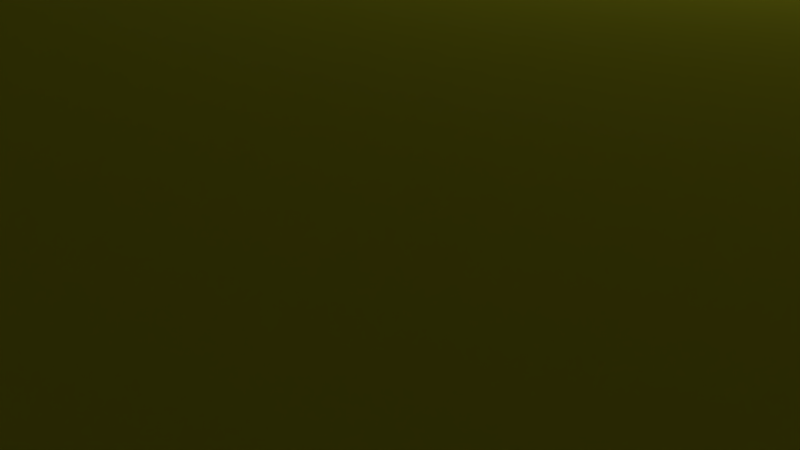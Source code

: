 # Source: Lemari.blend  (saved by Blender 2.79.0; exported with 4.5.12 LTS)
import bpy
from mathutils import Matrix  # noqa: F401  (used for matrix-valued properties, if any)

bpy.ops.wm.read_factory_settings(use_empty=True)
scene = bpy.context.scene
scene.name = 'Scene'

# ---- collections
col_collection_1 = bpy.data.collections.new('Collection 1'); scene.collection.children.link(col_collection_1)

# ---- materials (node trees are filled in below, after node groups)
mat_material = bpy.data.materials.new('Material')
mat_material.alpha_threshold = 0.0
mat_material.use_transparent_shadow = False
mat_material.diffuse_color = (0.701, 0.356, 0.521, 1.0)
mat_material.roughness = 0.5
mat_material.line_color = (0.0, 0.0, 0.0, 1.0)
mat_material_001 = bpy.data.materials.new('Material.001')
mat_material_001.alpha_threshold = 0.0
mat_material_001.use_transparent_shadow = False
mat_material_001.diffuse_color = (1.0, 1.0, 1.0, 1.0)
mat_material_001.roughness = 0.5
mat_material_002 = bpy.data.materials.new('Material.002')
mat_material_002.alpha_threshold = 0.0
mat_material_002.use_transparent_shadow = False
mat_material_002.diffuse_color = (0.7715, 0.8, 0.03413, 1.0)
mat_material_002.roughness = 0.5
mat_material_003 = bpy.data.materials.new('Material.003')
mat_material_003.alpha_threshold = 0.0
mat_material_003.use_transparent_shadow = False
mat_material_003.diffuse_color = (0.1638, 0.6681, 0.8, 1.0)
mat_material_003.roughness = 0.5

# ---- material node trees

# ---- world
world_world = bpy.data.worlds.new('World'); scene.world = world_world
world_world.color = (0.05088, 0.05088, 0.05088)
world_world.use_sun_shadow = False
world_world.sun_shadow_jitter_overblur = 0.0
world_world.cycles.sampling_method = 'MANUAL'

# ---- cameras
cam_camera = bpy.data.cameras.new('Camera')
cam_camera.clip_end = 100.0
cam_camera.lens = 35.0
cam_camera.sensor_width = 32.0
cam_camera.sensor_height = 18.0
cam_camera.ortho_scale = 7.314
cam_camera.dof.focus_distance = 0.0
cam_camera.dof.aperture_fstop = 128.0

# ---- lights
light_lamp = bpy.data.lights.new('Lamp', 'POINT')
light_lamp.transmission_factor = 0.0
light_lamp.cutoff_distance = 30.0
light_lamp.energy = 100.0
light_lamp.shadow_buffer_clip_start = 1.001
light_lamp.shadow_soft_size = 0.1
light_lamp.shadow_maximum_resolution = 0.006
light_lamp.use_absolute_resolution = True

# ---- meshes
me_cube = bpy.data.meshes.new('Cube')
me_cube.from_pydata([(0.5, 0.4721, -8.941e-08), (0.5, -0.5279, -8.941e-08), (-0.5, -0.5279, -8.941e-08), (-0.5, 0.4721, -8.941e-08), (0.5, 0.4721, 1.0), (0.5, -0.5279, 1.0), (-0.5, -0.5279, 1.0), (-0.5, 0.4721, 1.0), (0.4498, -0.5279, 0.02913), (-0.4498, -0.5279, 0.02913), (0.4498, -0.5279, 0.9709), (-0.4498, -0.5279, 0.9709), (0.4498, 0.4721, 0.02913), (-0.4498, 0.4721, 0.02913), (0.4498, 0.4721, 0.9709), (-0.4498, 0.4721, 0.9709), (0.4498, -0.5279, 0.2646), (0.4498, -0.5279, 0.5), (0.4498, -0.5279, 0.7354), (-0.4498, -0.5279, 0.2646), (-0.4498, -0.5279, 0.5), (-0.4498, -0.5279, 0.7354), (0.4498, 0.4721, 0.2646), (0.4498, 0.4721, 0.5), (0.4498, 0.4721, 0.7354), (-0.4498, 0.4721, 0.2646), (-0.4498, 0.4721, 0.5), (-0.4498, 0.4721, 0.7354), (0.4498, -0.5279, 0.2731), (-0.4498, -0.5279, 0.2731), (0.4498, 0.4721, 0.2731), (-0.4498, 0.4721, 0.2731), (0.4498, -0.5279, 0.5105), (-0.4498, -0.5279, 0.5105), (0.4498, 0.4721, 0.5105), (-0.4498, 0.4721, 0.5105), (0.4498, -0.5279, 0.7468), (-0.4498, -0.5279, 0.7468), (0.4498, 0.4721, 0.7468), (-0.4498, 0.4721, 0.7468), (-0.4498, -0.5279, 1.0), (-0.4498, 0.4721, 1.0), (0.4498, -0.5279, 1.0), (0.4498, 0.4721, 1.0), (0.4498, -0.5279, -8.941e-08), (0.4498, 0.4721, -8.941e-08), (-0.4498, -0.5279, -8.941e-08), (-0.4498, 0.4721, -8.941e-08), (0.4498, -0.5279, 0.961), (-0.4498, -0.5279, 0.961), (0.4498, 0.4721, 0.961), (-0.4498, 0.4721, 0.961), (0.4498, -0.5279, 0.03818), (-0.4498, -0.5279, 0.03818), (0.4498, 0.4721, 0.03818), (-0.4498, 0.4721, 0.03818), (0.4498, 0.4721, 0.02913), (-0.4498, 0.4721, 0.02913), (0.4498, 0.4721, 0.9709), (-0.4498, 0.4721, 0.9709)], [(9, 11), (10, 8)], [(3, 2, 6, 7), (10, 14, 15, 11), (50, 51, 15, 14), (48, 50, 14, 10), (53, 55, 13, 9), (9, 13, 12, 8), (37, 39, 27, 21), (33, 35, 26, 20), (29, 31, 25, 19), (52, 16, 22, 54), (28, 17, 23, 30), (32, 18, 24, 34), (54, 22, 25, 55), (30, 23, 26, 31), (34, 24, 27, 35), (18, 21, 27, 24), (17, 20, 26, 23), (16, 19, 25, 22), (22, 25, 31, 30), (16, 22, 30, 28), (20, 29, 31, 26), (28, 30, 31, 29), (19, 16, 28, 29), (23, 26, 35, 34), (17, 23, 34, 32), (21, 33, 35, 27), (1, 0, 4, 5), (49, 37, 39, 51), (18, 24, 38, 36), (24, 27, 39, 38), (36, 38, 39, 37), (20, 17, 32, 33), (35, 33, 32, 34), (18, 36, 37, 21), (11, 15, 41, 40), (14, 10, 42, 43), (5, 4, 43, 42), (7, 6, 40, 41), (8, 12, 45, 44), (9, 46, 47, 13), (4, 0, 45, 43), (7, 41, 47, 3), (1, 44, 45, 0), (3, 47, 46, 2), (2, 46, 40, 6), (1, 5, 42, 44), (11, 15, 51, 49), (36, 48, 50, 38), (38, 50, 51, 39), (48, 50, 51, 49), (10, 11, 49, 48), (12, 13, 55, 54), (8, 12, 54, 52), (19, 53, 55, 25), (55, 53, 52, 54), (9, 8, 52, 53), (13, 15, 59, 57), (56, 57, 59, 58), (12, 13, 57, 56), (15, 14, 58, 59), (14, 12, 56, 58)])
me_cube.polygons.foreach_set('material_index', [0, 0, 0, 0, 0, 0, 0, 0, 0, 0, 0, 0, 3, 2, 0, 2, 0, 3, 0, 0, 0, 0, 1, 0, 0, 0, 0, 0, 0, 0, 3, 1, 2, 1, 0, 0, 1, 1, 0, 0, 1, 1, 1, 1, 1, 1, 0, 0, 2, 0, 1, 0, 0, 0, 2, 1, 0, 3, 0, 0, 0])
me_cube.materials.append(mat_material)
me_cube.materials.append(mat_material_001)
me_cube.materials.append(mat_material_002)
me_cube.materials.append(mat_material_003)
me_cube.use_remesh_preserve_volume = False
me_cube.use_remesh_preserve_attributes = False
me_cube.use_mirror_vertex_groups = False
me_cube.update()

# ---- objects
ob_cube = bpy.data.objects.new('Cube', me_cube)
ob_lamp = bpy.data.objects.new('Lamp', light_lamp)
ob_camera = bpy.data.objects.new('Camera', cam_camera)

# ---- transforms, parenting, visibility, modifiers, constraints
ob_cube.location = (0.0, 0.0, 3.815e-06)
ob_cube.scale = (30.0, 40.0, 117.5)
ob_cube.lock_rotations_4d = False
ob_cube.empty_display_type = 'ARROWS'
ob_cube.lineart.crease_threshold = 0.0
ob_lamp.location = (4.076, 1.005, 5.904)
ob_lamp.rotation_euler = (0.6503, 0.05522, 1.866)
ob_lamp.lock_rotations_4d = False
ob_lamp.empty_display_type = 'ARROWS'
ob_lamp.color = (0.0, 0.0, 0.0, 0.0)
ob_lamp.lineart.crease_threshold = 0.0
ob_camera.location = (7.481, -6.508, 5.344)
ob_camera.rotation_euler = (1.109, 0.0, 0.8149)
ob_camera.lock_rotations_4d = False
ob_camera.empty_display_type = 'ARROWS'
ob_camera.color = (0.0, 0.0, 0.0, 0.0)
ob_camera.display_type = 'WIRE'
ob_camera.lineart.crease_threshold = 0.0

# ---- collection membership
col_collection_1.objects.link(ob_cube)
col_collection_1.objects.link(ob_lamp)
col_collection_1.objects.link(ob_camera)

# ---- scene / render settings (as saved in the file)
scene.camera = ob_camera
scene.frame_start = 1; scene.frame_end = 250; scene.frame_set(1)
scene.render.engine = 'BLENDER_EEVEE_NEXT'
scene.render.resolution_percentage = 50
scene.render.dither_intensity = 0.0
scene.cycles.use_denoising = False
scene.cycles.samples = 128
scene.cycles.sampling_pattern = 'TABULATED_SOBOL'
scene.cycles.use_adaptive_sampling = False
scene.cycles.use_light_tree = False
scene.cycles.blur_glossy = 0.0
scene.cycles.sample_clamp_indirect = 0.0
scene.view_settings.view_transform = 'Standard'
bpy.context.view_layer.update()
